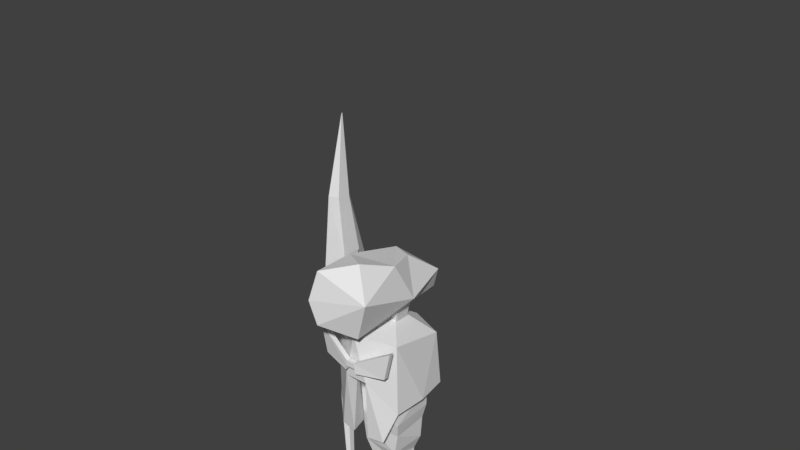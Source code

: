 # Source: spartan_carrot.blend  (saved by Blender 2.79.0; exported with 4.5.12 LTS)
import bpy
from mathutils import Matrix  # noqa: F401  (used for matrix-valued properties, if any)

bpy.ops.wm.read_factory_settings(use_empty=True)
scene = bpy.context.scene
scene.name = 'Scene'

# ---- collections
col_collection_1 = bpy.data.collections.new('Collection 1'); scene.collection.children.link(col_collection_1)

# ---- world
world_world = bpy.data.worlds.new('World'); scene.world = world_world
world_world.color = (0.05088, 0.05088, 0.05088)
world_world.use_sun_shadow = False
world_world.sun_shadow_jitter_overblur = 0.0
world_world.cycles.sampling_method = 'MANUAL'

# ---- meshes
me_carrot_007 = bpy.data.meshes.new('Carrot.007')
me_carrot_007.from_pydata([(-2.2, 0.2023, -5.402), (-2.087, 0.109, -5.402), (-2.087, -0.07757, -5.402), (-2.2, -0.1708, -5.402), (-2.313, -0.07757, -5.402), (-2.313, 0.109, -5.402), (-2.2, 0.312, 1.461), (-2.202, 0.2244, 3.073), (-2.075, 0.1197, 3.073), (-2.021, 0.1639, 1.461), (-2.075, -0.08968, 3.073), (-2.021, -0.1324, 1.461), (-2.202, -0.1944, 3.073), (-2.2, -0.2806, 1.461), (-2.329, -0.08968, 3.073), (-2.38, -0.1324, 1.461), (-2.329, 0.1197, 3.073), (-2.38, 0.1639, 1.461), (-1.947, 0.2251, -0.001377), (-2.074, 0.1087, -2.224), (-1.947, -0.06703, 0.03208), (-2.074, -0.1848, -2.252), (-2.126, -0.2131, 0.04882), (-2.253, -0.3315, -2.266), (-2.305, -0.06703, 0.03208), (-2.432, -0.1848, -2.252), (-2.305, 0.2251, -0.001377), (-2.432, 0.1087, -2.224), (-2.253, 0.2554, -2.21), (-2.126, 0.3712, -0.01811)], [], [(0, 1, 2, 3, 4, 5), (26, 17, 6, 29), (17, 16, 7, 6), (24, 15, 17, 26), (15, 14, 16, 17), (22, 13, 15, 24), (13, 12, 14, 15), (20, 11, 13, 22), (11, 10, 12, 13), (18, 9, 11, 20), (9, 8, 10, 11), (29, 6, 9, 18), (6, 7, 8, 9), (0, 28, 19, 1), (1, 19, 21, 2), (2, 21, 23, 3), (3, 23, 25, 4), (4, 25, 27, 5), (5, 27, 28, 0)])
_uv = me_carrot_007.uv_layers.new(name='UVMap')
_uv.uv.foreach_set('vector', [0.7365, 0.008624, 0.7815, 0.0, 0.8264, 0.03713, 0.8264, 0.08289, 0.7815, 0.09152, 0.7365, 0.05438, 0.6912, 0.9645, 0.6903, 0.5067, 0.7365, 0.5096, 0.7365, 0.9726, 0.6903, 0.5067, 0.6967, 0.003162, 0.7293, 0.005226, 0.7365, 0.5096, 0.6004, 0.9504, 0.5978, 0.503, 0.6903, 0.5067, 0.6912, 0.9645, 0.5978, 0.503, 0.6313, 0.0005486, 0.6967, 0.003162, 0.6903, 0.5067, 0.5549, 0.9444, 0.5515, 0.5022, 0.5978, 0.503, 0.6004, 0.9504, 0.5515, 0.5022, 0.5986, 0.0, 0.6313, 0.0005486, 0.5978, 0.503, 0.4152, 0.01963, 0.4126, 0.4672, 0.3665, 0.4705, 0.3699, 0.02818, 0.4126, 0.4672, 0.4461, 0.9703, 0.4135, 0.9726, 0.3665, 0.4705, 0.506, 0.005538, 0.5051, 0.4635, 0.4126, 0.4672, 0.4152, 0.01963, 0.5051, 0.4635, 0.5115, 0.9676, 0.4461, 0.9703, 0.4126, 0.4672, 0.5515, 0.0, 0.5515, 0.4631, 0.5051, 0.4635, 0.506, 0.005538, 0.5515, 0.4631, 0.5442, 0.9674, 0.5115, 0.9676, 0.5051, 0.4635, 0.1831, 0.002405, 0.1831, 1.0, 0.1373, 0.9934, 0.1539, 0.0009694, 0.1539, 0.0009694, 0.1373, 0.9934, 0.04574, 0.9832, 0.09563, 0.0, 0.09563, 0.0, 0.04574, 0.9832, 0.0, 0.9796, 0.0665, 0.0004662, 0.2333, 0.9975, 0.1831, 0.01738, 0.2289, 0.01196, 0.2624, 0.9968, 0.2624, 0.9968, 0.2289, 0.01196, 0.3206, 0.003272, 0.3207, 0.9968, 0.3207, 0.9968, 0.3206, 0.003272, 0.3665, 0.0, 0.3499, 0.9975])
me_carrot_007.use_remesh_preserve_volume = False
me_carrot_007.use_remesh_preserve_attributes = False
me_carrot_007.use_mirror_vertex_groups = False
me_carrot_007.update()
me_carrot_006 = bpy.data.meshes.new('Carrot.006')
me_carrot_006.from_pydata([(-2.201, 0.03919, 9.4), (-2.201, -0.007294, 9.4), (-2.202, 0.2244, 3.073), (-2.075, 0.1197, 3.073), (-2.075, -0.08968, 3.073), (-2.202, -0.1944, 3.073), (-2.329, -0.08968, 3.073), (-2.329, 0.1197, 3.073), (-2.197, 0.3743, 3.715), (-2.201, 1.115, 3.398), (-1.886, 0.401, 4.148), (-1.924, 0.2051, 3.696), (-1.886, -0.3693, 4.148), (-1.927, -0.1583, 3.715), (-2.201, -1.084, 3.398), (-2.197, -0.3358, 3.715), (-2.516, -0.3693, 4.148), (-2.528, -0.1583, 3.715), (-2.516, 0.401, 4.148), (-2.528, 0.1968, 3.715), (-2.201, 0.3227, 6.224), (-1.981, 0.05242, 6.306), (-1.981, -0.4882, 6.472), (-2.201, -0.7585, 6.555), (-2.421, -0.4882, 6.472), (-2.421, 0.05242, 6.306)], [], [(20, 0, 21), (0, 25, 24, 1), (22, 1, 23), (23, 1, 24), (25, 0, 20), (7, 19, 8, 2), (19, 18, 9, 8), (6, 17, 19, 7), (17, 16, 18, 19), (5, 15, 17, 6), (15, 14, 16, 17), (4, 13, 15, 5), (13, 12, 14, 15), (3, 11, 13, 4), (11, 10, 12, 13), (2, 8, 11, 3), (8, 9, 10, 11), (18, 25, 20, 9), (16, 24, 25, 18), (14, 23, 24, 16), (12, 22, 23, 14), (10, 21, 22, 12), (9, 20, 21, 10), (1, 22, 21, 0)])
_uv = me_carrot_006.uv_layers.new(name='UVMap')
_uv.uv.foreach_set('vector', [0.5846, 0.5034, 0.5831, 0.0, 0.6386, 0.4866, 0.3226, 0.001094, 0.2549, 0.4866, 0.1799, 0.448, 0.3157, 0.0, 0.468, 0.4648, 0.4689, 0.0004263, 0.524, 0.4561, 0.1307, 0.4261, 0.3157, 0.0, 0.1799, 0.448, 0.6699, 0.4823, 0.755, 0.0, 0.7228, 0.5023, 0.7981, 0.0, 0.8116, 0.1016, 0.755, 0.1016, 0.7723, 4.131e-05, 0.2135, 0.8956, 0.2543, 0.8326, 0.3226, 0.9625, 0.222, 0.8957, 0.1441, 0.9864, 0.1615, 0.8872, 0.2135, 0.8956, 0.1748, 0.9913, 0.1615, 0.8872, 0.1413, 0.8145, 0.2543, 0.8326, 0.2135, 0.8956, 0.122, 0.9824, 0.1178, 0.879, 0.1615, 0.8872, 0.1441, 0.9864, 0.1178, 0.879, 0.0, 0.9108, 0.1413, 0.8145, 0.1615, 0.8872, 0.3876, 0.998, 0.3887, 0.8963, 0.4375, 0.9001, 0.4131, 1.0, 0.3887, 0.8963, 0.4152, 0.8295, 0.524, 0.9569, 0.4375, 0.9001, 0.3624, 0.9961, 0.3444, 0.8958, 0.3887, 0.8963, 0.3876, 0.998, 0.3444, 0.8958, 0.3226, 0.8224, 0.4152, 0.8295, 0.3887, 0.8963, 0.6295, 1.0, 0.606, 0.8998, 0.6552, 0.8993, 0.6552, 0.9982, 0.606, 0.8998, 0.524, 0.9551, 0.6321, 0.8291, 0.6552, 0.8993, 0.6552, 0.8243, 0.6699, 0.4823, 0.7228, 0.5023, 0.755, 0.9564, 0.1413, 0.8145, 0.1799, 0.448, 0.2549, 0.4866, 0.2543, 0.8326, 0.0, 0.9108, 0.1307, 0.4261, 0.1799, 0.448, 0.1413, 0.8145, 0.4152, 0.8295, 0.468, 0.4648, 0.524, 0.4561, 0.524, 0.9569, 0.3226, 0.8224, 0.4009, 0.486, 0.468, 0.4648, 0.4152, 0.8295, 0.524, 0.9551, 0.5846, 0.5034, 0.6386, 0.4866, 0.6321, 0.8291, 0.4689, 0.0004263, 0.468, 0.4648, 0.4009, 0.486, 0.4633, 0.0])
me_carrot_006.use_remesh_preserve_volume = False
me_carrot_006.use_remesh_preserve_attributes = False
me_carrot_006.use_mirror_vertex_groups = False
me_carrot_006.update()
me_carrot_005 = bpy.data.meshes.new('Carrot.005')
me_carrot_005.from_pydata([(-1.947, 0.2251, -0.001377), (-2.074, 0.1087, -2.224), (-1.947, -0.06703, 0.03208), (-2.074, -0.1848, -2.252), (-2.126, -0.2131, 0.04882), (-2.253, -0.3315, -2.266), (-2.305, -0.06703, 0.03208), (-2.432, -0.1848, -2.252), (-2.305, 0.2251, -0.001377), (-2.432, 0.1087, -2.224), (-2.253, 0.2554, -2.21), (-2.126, 0.3712, -0.01811)], [], [(10, 11, 0, 1), (1, 0, 2, 3), (3, 2, 4, 5), (5, 4, 6, 7), (7, 6, 8, 9), (9, 8, 11, 10)])
_uv = me_carrot_005.uv_layers.new(name='UVMap')
_uv.uv.foreach_set('vector', [0.001583, 0.9632, 0.0, 0.01627, 0.06338, 0.007951, 0.06456, 0.9681, 0.06456, 0.9681, 0.06338, 0.007951, 0.1898, 0.0, 0.1902, 0.9865, 0.1902, 0.9865, 0.1898, 0.0, 0.2528, 0.0003682, 0.2528, 1.0, 0.5056, 0.0, 0.5056, 0.9996, 0.4422, 0.9913, 0.4426, 0.004852, 0.4426, 0.004852, 0.4422, 0.9913, 0.3158, 0.9834, 0.317, 0.02324, 0.317, 0.02324, 0.3158, 0.9834, 0.2528, 0.9837, 0.2544, 0.03678])
me_carrot_005.use_remesh_preserve_volume = False
me_carrot_005.use_remesh_preserve_attributes = False
me_carrot_005.use_mirror_vertex_groups = False
me_carrot_005.update()
me_carrot_004 = bpy.data.meshes.new('Carrot.004')
me_carrot_004.from_pydata([(-1.375, -1.929, 1.018), (-1.625, -1.929, 2.148), (-1.375, -1.747, 1.018), (-1.625, -1.747, 2.148), (-0.2537, -2.206, 0.8966), (-0.1973, -2.206, 1.307), (-0.2537, -2.024, 0.8966), (-0.1973, -2.024, 1.307), (1.309, -1.97, 1.017), (1.56, -1.97, 2.147), (1.309, -1.788, 1.017), (1.56, -1.788, 2.147), (0.188, -2.208, 0.8961), (0.1316, -2.208, 1.307), (0.188, -2.026, 0.8961), (0.1316, -2.026, 1.307), (0.1598, -2.026, 1.081), (0.1598, -2.208, 1.081), (-0.2255, -2.024, 1.082), (-0.2255, -2.206, 1.082)], [], [(12, 8, 9, 13, 17), (10, 14, 16, 15, 11), (18, 16, 17, 19), (0, 1, 3, 2), (2, 6, 4, 0), (7, 3, 1, 5), (7, 15, 16, 18), (8, 10, 11, 9), (10, 8, 12, 14), (15, 13, 9, 11), (14, 12, 17, 16), (6, 18, 19, 4), (19, 17, 13, 5), (5, 13, 15, 7), (4, 19, 5, 1, 0), (2, 3, 7, 18, 6)])
_uv = me_carrot_004.uv_layers.new(name='UVMap')
_uv.uv.foreach_set('vector', [0.0, 0.4296, 0.03541, 0.0786, 0.3783, 0.0, 0.1245, 0.4474, 0.05624, 0.4385, 0.4137, 0.9214, 0.3783, 0.5704, 0.4345, 0.5615, 0.5028, 0.5526, 0.7566, 1.0, 0.891, 0.8691, 0.891, 0.7482, 0.9461, 0.7479, 0.9461, 0.8688, 0.9445, 0.3632, 0.9445, 0.0, 0.9996, 0.0, 0.9996, 0.3632, 0.891, 0.3762, 0.891, 0.01367, 0.9445, 0.0, 0.9445, 0.3626, 0.8116, 0.6011, 0.891, 0.9658, 0.836, 0.965, 0.7566, 0.6004, 0.503, 0.4494, 0.5028, 0.5526, 0.4345, 0.5615, 0.4347, 0.4405, 0.9449, 0.3762, 1.0, 0.3762, 1.0, 0.7394, 0.9449, 0.7394, 0.9449, 0.7479, 0.891, 0.7361, 0.891, 0.3762, 0.9449, 0.3881, 0.8123, 0.5015, 0.7573, 0.5008, 0.836, 0.0, 0.891, 0.0007575, 0.9461, 0.928, 0.891, 0.928, 0.891, 0.8691, 0.9461, 0.8691, 0.891, 0.9868, 0.891, 0.928, 0.9461, 0.928, 0.9461, 0.9868, 0.0564, 0.5595, 0.05624, 0.4385, 0.1245, 0.4474, 0.1247, 0.5506, 0.7566, 0.6004, 0.7573, 0.5008, 0.8123, 0.5015, 0.8116, 0.6011, 0.0001612, 0.5683, 0.0564, 0.5595, 0.1247, 0.5506, 0.3783, 1.0, 0.0354, 0.9213, 0.4137, 0.07871, 0.7566, 0.0, 0.503, 0.4494, 0.4347, 0.4405, 0.3784, 0.4317])
me_carrot_004.materials.append(None)
me_carrot_004.use_remesh_preserve_volume = False
me_carrot_004.use_remesh_preserve_attributes = False
me_carrot_004.use_mirror_vertex_groups = False
me_carrot_004.update()
me_carrot_003 = bpy.data.meshes.new('Carrot.003')
me_carrot_003.from_pydata([(-0.2404, -0.1899, 1.398), (-0.2404, 0.3284, 1.398), (0.2448, -0.1899, 1.398), (0.2448, 0.3284, 1.398), (-0.5059, -0.316, 2.818), (-0.5446, 0.4111, 2.855), (0.4763, 0.4128, 2.778), (0.5795, -0.415, 2.788), (-0.8169, -1.265, 5.001), (-0.7301, 1.115, 4.341), (0.2461, 0.5621, 4.573), (0.7207, -0.6904, 4.806), (-0.3342, 1.687, 2.307), (0.1467, 2.2, 2.557), (-0.7235, 2.192, 3.238), (0.4818, 2.027, 3.46), (0.5968, -2.475, 2.718), (-0.5868, -3.186, 3.143), (0.2972, -2.017, 5.306), (-0.6417, -3.037, 5.154), (1.01, -0.0194, 3.344), (-1.282, -1.12, 4.139), (1.155, -2.711, 4.312), (-0.8839, -3.258, 4.034)], [], [(0, 7, 4), (8, 18, 11), (1, 6, 3), (3, 7, 2), (1, 4, 5), (9, 11, 10), (20, 10, 11), (5, 14, 12), (14, 21, 9), (6, 15, 20), (15, 9, 10), (17, 21, 4), (20, 16, 7), (11, 22, 20), (22, 19, 23), (8, 23, 19), (17, 22, 23), (20, 15, 10), (13, 14, 15), (12, 6, 5), (6, 20, 7), (7, 17, 4), (0, 2, 7), (8, 19, 18), (1, 5, 6), (3, 6, 7), (1, 0, 4), (9, 8, 11), (21, 8, 9), (5, 21, 14), (6, 13, 15), (15, 14, 9), (17, 23, 21), (20, 22, 16), (11, 18, 22), (22, 18, 19), (8, 21, 23), (17, 16, 22), (13, 12, 14), (12, 13, 6), (5, 4, 21), (7, 16, 17)])
_uv = me_carrot_003.uv_layers.new(name='UVMap')
_uv.uv.foreach_set('vector', [0.0, 0.0, 1.0, 0.0, 1.0, 1.0, 0.0, 0.0, 1.0, 0.0, 1.0, 1.0, 0.0, 0.0, 1.0, 0.0, 1.0, 1.0, 0.0, 0.0, 1.0, 0.0, 1.0, 1.0, 0.0, 0.0, 1.0, 0.0, 1.0, 1.0, 0.0, 0.0, 1.0, 0.0, 1.0, 1.0, 0.0, 0.0, 1.0, 0.0, 1.0, 1.0, 0.0, 0.0, 1.0, 0.0, 1.0, 1.0, 0.0, 0.0, 1.0, 0.0, 1.0, 1.0, 0.0, 0.0, 1.0, 0.0, 1.0, 1.0, 0.0, 0.0, 1.0, 0.0, 1.0, 1.0, 0.0, 0.0, 1.0, 0.0, 1.0, 1.0, 0.0, 0.0, 1.0, 0.0, 1.0, 1.0, 0.0, 0.0, 1.0, 0.0, 1.0, 1.0, 0.0, 0.0, 1.0, 0.0, 1.0, 1.0, 0.0, 0.0, 1.0, 0.0, 1.0, 1.0, 0.0, 0.0, 1.0, 0.0, 1.0, 1.0, 0.0, 0.0, 1.0, 0.0, 1.0, 1.0, 0.0, 0.0, 1.0, 0.0, 1.0, 1.0, 0.0, 0.0, 1.0, 0.0, 1.0, 1.0, 0.0, 0.0, 1.0, 0.0, 1.0, 1.0, 0.0, 0.0, 1.0, 0.0, 1.0, 1.0, 0.0, 0.0, 1.0, 0.0, 1.0, 1.0, 0.0, 0.0, 1.0, 0.0, 1.0, 1.0, 0.0, 0.0, 1.0, 0.0, 1.0, 1.0, 0.0, 0.0, 1.0, 0.0, 1.0, 1.0, 0.0, 0.0, 1.0, 0.0, 1.0, 1.0, 0.0, 0.0, 1.0, 0.0, 1.0, 1.0, 0.0, 0.0, 1.0, 0.0, 1.0, 1.0, 0.0, 0.0, 1.0, 0.0, 1.0, 1.0, 0.0, 0.0, 1.0, 0.0, 1.0, 1.0, 0.0, 0.0, 1.0, 0.0, 1.0, 1.0, 0.0, 0.0, 1.0, 0.0, 1.0, 1.0, 0.0, 0.0, 1.0, 0.0, 1.0, 1.0, 0.0, 0.0, 1.0, 0.0, 1.0, 1.0, 0.0, 0.0, 1.0, 0.0, 1.0, 1.0, 0.0, 0.0, 1.0, 0.0, 1.0, 1.0, 0.0, 0.0, 1.0, 0.0, 1.0, 1.0, 0.0, 0.0, 1.0, 0.0, 1.0, 1.0, 0.0, 0.0, 1.0, 0.0, 1.0, 1.0, 0.0, 0.0, 1.0, 0.0, 1.0, 1.0, 0.0, 0.0, 1.0, 0.0, 1.0, 1.0])
me_carrot_003.use_remesh_preserve_volume = False
me_carrot_003.use_remesh_preserve_attributes = False
me_carrot_003.use_mirror_vertex_groups = False
me_carrot_003.update()
me_carrot_002 = bpy.data.meshes.new('Carrot.002')
me_carrot_002.from_pydata([(-0.7453, -0.7436, -2.316), (-0.2404, -0.1899, 1.398), (-0.8219, 0.8167, -2.316), (-0.2404, 0.3284, 1.398), (0.8181, -0.6782, -2.316), (0.2448, -0.1899, 1.398), (0.7497, 0.8485, -2.316), (0.2448, 0.3284, 1.398), (-0.8525, -0.8508, -1.734), (-0.92, -0.7763, -0.8), (-0.9461, -1.043, -0.1528), (-1.066, 1.018, -0.1528), (-0.8433, 0.9465, -0.8), (-0.9291, 0.9239, -1.734), (0.9506, 1.062, -0.1528), (0.9162, 0.9148, -0.8), (0.8569, 0.9557, -1.734), (1.042, -0.8791, -0.1528), (0.8477, -0.8417, -0.8), (0.9253, -0.7854, -1.734), (-0.6843, 0.7839, -3.155), (-0.7545, -0.6177, -3.155), (0.7511, 0.7549, -3.155), (0.6883, -0.6777, -3.155), (-1.118, -0.9307, 0.8739), (-0.9978, 1.114, 0.8739), (1.094, 1.069, 0.8739), (1.002, -1.095, 0.8739), (-0.6102, 0.605, -3.728), (-0.5335, -0.5319, -3.728), (0.538, 0.6368, -3.728), (0.6064, -0.4665, -3.728), (-0.5, 0.6032, -4.303), (-0.5766, -0.4329, -4.303), (0.5729, 0.5715, -4.303), (0.5044, -0.4984, -4.303), (-0.1749, 0.2464, -5.497), (-0.1749, -0.1079, -5.497), (0.1793, 0.2464, -5.497), (0.1793, -0.1079, -5.497), (-0.5744, -0.5074, 1.398), (-0.5744, 0.6459, 1.398), (0.5789, 0.6459, 1.398), (0.5789, -0.5074, 1.398)], [], [(24, 11, 10), (25, 14, 11), (26, 17, 14), (27, 10, 17), (6, 20, 2), (19, 0, 4), (18, 8, 19), (17, 9, 18), (16, 4, 6), (15, 19, 16), (14, 18, 15), (13, 6, 2), (12, 16, 13), (11, 15, 12), (8, 2, 0), (9, 13, 8), (10, 12, 9), (22, 28, 20), (2, 21, 0), (4, 22, 6), (0, 23, 4), (41, 24, 40), (42, 25, 41), (43, 26, 42), (40, 27, 43), (29, 35, 31), (23, 30, 22), (20, 29, 21), (21, 31, 23), (35, 38, 34), (30, 32, 28), (31, 34, 30), (28, 33, 29), (38, 37, 36), (32, 37, 33), (33, 39, 35), (34, 36, 32), (3, 40, 1), (7, 41, 3), (5, 42, 7), (1, 43, 5), (24, 25, 11), (25, 26, 14), (26, 27, 17), (27, 24, 10), (6, 22, 20), (19, 8, 0), (18, 9, 8), (17, 10, 9), (16, 19, 4), (15, 18, 19), (14, 17, 18), (13, 16, 6), (12, 15, 16), (11, 14, 15), (8, 13, 2), (9, 12, 13), (10, 11, 12), (22, 30, 28), (2, 20, 21), (4, 23, 22), (0, 21, 23), (41, 25, 24), (42, 26, 25), (43, 27, 26), (40, 24, 27), (29, 33, 35), (23, 31, 30), (20, 28, 29), (21, 29, 31), (35, 39, 38), (30, 34, 32), (31, 35, 34), (28, 32, 33), (38, 39, 37), (32, 36, 37), (33, 37, 39), (34, 38, 36), (3, 41, 40), (7, 42, 41), (5, 43, 42), (1, 40, 43)])
_uv = me_carrot_002.uv_layers.new(name='UVMap')
_uv.uv.foreach_set('vector', [0.4963, 0.065, 0.73, 0.1669, 0.492, 0.1861, 0.2506, 0.06842, 0.4855, 0.1676, 0.2528, 0.188, 0.2506, 0.7462, 0.02577, 0.626, 0.2506, 0.6262, 0.9779, 0.7423, 0.7478, 0.6325, 0.9779, 0.621, 0.4836, 0.4202, 0.3263, 0.5312, 0.3023, 0.4361, 0.9572, 0.4388, 0.7613, 0.3789, 0.9422, 0.3709, 0.9524, 0.5471, 0.7515, 0.4477, 0.9572, 0.4388, 0.9779, 0.621, 0.7479, 0.5539, 0.9524, 0.5471, 0.2395, 0.4431, 0.05075, 0.3745, 0.2276, 0.3747, 0.234, 0.5512, 0.03785, 0.4428, 0.2395, 0.4431, 0.2506, 0.6262, 0.03067, 0.5488, 0.234, 0.5512, 0.2841, 0.369, 0.4836, 0.4202, 0.3023, 0.4361, 0.2849, 0.2609, 0.4902, 0.351, 0.2841, 0.369, 0.2528, 0.188, 0.488, 0.2442, 0.2849, 0.2609, 0.5276, 0.367, 0.7251, 0.42, 0.5449, 0.4343, 0.5283, 0.2584, 0.7325, 0.3509, 0.5276, 0.367, 0.492, 0.1861, 0.7273, 0.245, 0.5283, 0.2584, 0.492, 0.5176, 0.3407, 0.5987, 0.3263, 0.5312, 0.7251, 0.42, 0.5665, 0.5292, 0.5449, 0.4343, 0.05075, 0.3745, 0.2174, 0.2783, 0.2276, 0.3747, 0.7613, 0.3789, 0.9234, 0.2753, 0.9422, 0.3709, 0.7877, 0.9428, 0.7325, 0.7578, 0.7933, 0.8094, 0.9211, 0.9485, 0.7364, 0.9949, 0.7877, 0.9428, 0.9268, 0.8151, 0.9786, 1.0, 0.9211, 0.9485, 0.7933, 0.8094, 0.9786, 0.7491, 0.9268, 0.8151, 0.7794, 0.2127, 0.8969, 0.1416, 0.9113, 0.2066, 0.0515, 0.2762, 0.2042, 0.2092, 0.2174, 0.2783, 0.7284, 0.5184, 0.5814, 0.5974, 0.5665, 0.5292, 0.7564, 0.2808, 0.9113, 0.2066, 0.9234, 0.2753, 0.07322, 0.1417, 0.1605, 0.0002853, 0.1971, 0.1436, 0.4731, 0.587, 0.359, 0.6635, 0.3407, 0.5987, 0.07643, 0.2093, 0.1971, 0.1436, 0.2042, 0.2092, 0.7126, 0.5866, 0.5976, 0.6618, 0.5814, 0.5974, 0.0, 0.7974, 0.04103, 0.8384, 1.035e-08, 0.8384, 0.7173, 0.6542, 0.6455, 0.8019, 0.5976, 0.6618, 0.7718, 0.1454, 0.8539, 0.0, 0.8969, 0.1416, 0.4828, 0.6535, 0.4085, 0.8023, 0.359, 0.6635, 0.8279, 0.9077, 0.7933, 0.8094, 0.8304, 0.8478, 0.884, 0.9101, 0.7877, 0.9428, 0.8279, 0.9077, 0.8866, 0.8502, 0.9211, 0.9485, 0.884, 0.9101, 0.8304, 0.8478, 0.9268, 0.8151, 0.8866, 0.8502, 0.4963, 0.065, 0.7325, 0.04964, 0.73, 0.1669, 0.2506, 0.06842, 0.492, 0.0486, 0.4855, 0.1676, 0.2506, 0.7462, 0.0, 0.7431, 0.02577, 0.626, 0.9779, 0.7423, 0.7325, 0.7491, 0.7478, 0.6325, 0.4836, 0.4202, 0.492, 0.5176, 0.3263, 0.5312, 0.9572, 0.4388, 0.7515, 0.4477, 0.7613, 0.3789, 0.9524, 0.5471, 0.7479, 0.5539, 0.7515, 0.4477, 0.9779, 0.621, 0.7478, 0.6325, 0.7479, 0.5539, 0.2395, 0.4431, 0.03785, 0.4428, 0.05075, 0.3745, 0.234, 0.5512, 0.03067, 0.5488, 0.03785, 0.4428, 0.2506, 0.6262, 0.02577, 0.626, 0.03067, 0.5488, 0.2841, 0.369, 0.4902, 0.351, 0.4836, 0.4202, 0.2849, 0.2609, 0.488, 0.2442, 0.4902, 0.351, 0.2528, 0.188, 0.4855, 0.1676, 0.488, 0.2442, 0.5276, 0.367, 0.7325, 0.3509, 0.7251, 0.42, 0.5283, 0.2584, 0.7273, 0.245, 0.7325, 0.3509, 0.492, 0.1861, 0.73, 0.1669, 0.7273, 0.245, 0.492, 0.5176, 0.4731, 0.587, 0.3407, 0.5987, 0.7251, 0.42, 0.7284, 0.5184, 0.5665, 0.5292, 0.05075, 0.3745, 0.0515, 0.2762, 0.2174, 0.2783, 0.7613, 0.3789, 0.7564, 0.2808, 0.9234, 0.2753, 0.6744, 0.0, 0.7325, 0.04964, 0.4963, 0.065, 0.428, 0.0, 0.492, 0.0486, 0.2506, 0.06842, 0.06788, 0.7974, 0.0, 0.7431, 0.2506, 0.7462, 0.7933, 0.8094, 0.7325, 0.7578, 0.9786, 0.7491, 0.7794, 0.2127, 0.7718, 0.1454, 0.8969, 0.1416, 0.0515, 0.2762, 0.07643, 0.2093, 0.2042, 0.2092, 0.7284, 0.5184, 0.7126, 0.5866, 0.5814, 0.5974, 0.7564, 0.2808, 0.7794, 0.2127, 0.9113, 0.2066, 0.07322, 0.1417, 0.1195, 0.0, 0.1605, 0.0002853, 0.4731, 0.587, 0.4828, 0.6535, 0.359, 0.6635, 0.07643, 0.2093, 0.07322, 0.1417, 0.1971, 0.1436, 0.7126, 0.5866, 0.7173, 0.6542, 0.5976, 0.6618, 0.0, 0.7974, 0.04103, 0.7974, 0.04103, 0.8384, 0.7173, 0.6542, 0.6864, 0.7989, 0.6455, 0.8019, 0.7718, 0.1454, 0.8129, 0.001581, 0.8539, 0.0, 0.4828, 0.6535, 0.4494, 0.7988, 0.4085, 0.8023, 0.8279, 0.9077, 0.7877, 0.9428, 0.7933, 0.8094, 0.884, 0.9101, 0.9211, 0.9485, 0.7877, 0.9428, 0.8866, 0.8502, 0.9268, 0.8151, 0.9211, 0.9485, 0.8304, 0.8478, 0.7933, 0.8094, 0.9268, 0.8151])
me_carrot_002.use_remesh_preserve_volume = False
me_carrot_002.use_remesh_preserve_attributes = False
me_carrot_002.use_mirror_vertex_groups = False
me_carrot_002.update()
me_carrot_001 = bpy.data.meshes.new('Carrot.001')
me_carrot_001.from_pydata([(0.8285, -0.8633, -0.7407), (1.311, -1.305, 2.106), (1.194, 1.061, 1.523), (-0.9029, 1.098, -0.7336), (-0.03976, 1.462, 1.652), (-0.5775, -0.9439, -2.03), (0.4565, -0.9109, -2.01), (-0.02595, -2.017, 2.426), (-1.37, -1.309, 2.158), (-1.328, 1.273, -0.7305), (1.244, 1.278, -0.7307), (1.303, -1.244, -0.7954), (0.4042, -1.921, 0.5492), (-0.4913, -1.924, 0.5478), (-0.006121, 1.825, 0.6429), (-1.387, -1.242, -0.7983), (0.9175, -1.601, -1.99), (-0.04668, 1.892, -0.7407), (-0.9987, -1.601, -1.99), (-0.3691, -1.702, -1.99), (0.2878, -1.702, -1.99), (-0.633, -1.174, 1.691), (0.3693, -1.368, 0.5346), (-0.4499, -1.368, 0.5346), (0.5694, -1.172, 1.691), (0.8487, 1.084, -0.734), (-1.274, 1.061, 1.46), (-0.04761, 0.2238, 2.51), (1.423, 0.0248, -0.7367), (-1.505, 0.02622, -0.7367), (-0.9653, -0.8419, -0.7522), (0.5781, 1.031, 1.375), (-0.6482, 1.03, 1.374)], [], [(29, 26, 9), (13, 8, 15), (27, 1, 2), (1, 12, 11), (7, 13, 12), (19, 13, 18), (12, 20, 16), (11, 12, 16), (13, 15, 18), (14, 10, 17), (3, 9, 17), (5, 19, 18), (31, 24, 21), (25, 32, 3), (5, 21, 23), (0, 24, 25), (30, 21, 5), (3, 32, 30), (30, 32, 21), (24, 31, 25), (31, 21, 32), (26, 27, 4), (2, 28, 10), (1, 11, 28, 2), (1, 27, 7), (2, 10, 14, 4), (27, 26, 8), (8, 7, 27), (24, 22, 23, 21), (14, 9, 26, 4), (1, 7, 12), (13, 7, 8), (11, 16, 6, 0), (9, 14, 17), (30, 15, 29), (25, 10, 28), (15, 30, 5, 18), (25, 17, 10), (25, 3, 17), (22, 12, 13, 23), (6, 16, 20), (25, 31, 32), (6, 22, 24), (0, 6, 24), (22, 6, 20, 12), (23, 13, 19, 5), (28, 11, 0, 25), (29, 9, 3, 30), (29, 15, 8, 26), (2, 4, 27)])
_uv = me_carrot_001.uv_layers.new(name='UVMap')
_uv.uv.foreach_set('vector', [0.125, 0.4307, 0.01539, 0.6402, 0.0, 0.4286, 0.08857, 0.2456, 0.0008782, 0.3993, 0.0, 0.114, 0.4156, 0.2143, 0.5278, 0.06083, 0.5278, 0.2931, 0.2672, 0.395, 0.1775, 0.246, 0.2672, 0.115, 0.1343, 0.4271, 0.08857, 0.2456, 0.1775, 0.246, 0.1014, 0.0003824, 0.08857, 0.2456, 0.03886, 0.0, 0.1775, 0.246, 0.1667, 0.0005547, 0.2292, 0.0005026, 0.2672, 0.115, 0.1775, 0.246, 0.2292, 0.0005026, 0.08857, 0.2456, 0.0, 0.114, 0.03886, 0.0, 0.6955, 0.4694, 0.5599, 0.5878, 0.558, 0.4626, 0.3269, 0.4164, 0.2847, 0.3996, 0.4119, 0.3397, 0.589, 0.8317, 0.6213, 0.9009, 0.558, 0.9009, 0.7771, 0.2134, 0.7779, 0.0001621, 0.8974, 0.0, 0.0, 0.9158, 0.1487, 0.7123, 0.174, 0.9158, 0.9632, 0.3397, 0.9632, 0.6991, 0.935, 0.5893, 0.2908, 0.8779, 0.2672, 0.642, 0.4828, 0.8847, 0.9632, 0.5764, 1.0, 0.3397, 1.0, 0.6994, 0.7736, 0.5878, 0.7736, 0.7918, 0.5835, 0.5941, 0.5835, 0.5941, 0.7736, 0.7918, 0.558, 0.8317, 0.2672, 0.642, 0.4828, 0.6809, 0.4828, 0.8847, 0.7771, 0.2134, 0.8974, 0.0, 0.8989, 0.2134, 0.2862, 0.312, 0.4156, 0.2143, 0.4132, 0.3397, 0.5423, 0.06225, 0.6535, 0.277, 0.5278, 0.2799, 0.7751, 0.0, 0.7771, 0.2799, 0.6535, 0.277, 0.5423, 0.06225, 0.5278, 0.06083, 0.4156, 0.2143, 0.3964, 0.0, 0.7847, 0.5878, 0.5599, 0.5878, 0.6955, 0.4694, 0.7977, 0.4686, 0.4156, 0.2143, 0.2862, 0.312, 0.2672, 0.07995, 0.2672, 0.07995, 0.3964, 0.0, 0.4156, 0.2143, 0.8905, 0.3294, 0.7771, 0.3103, 0.7771, 0.2313, 0.8905, 0.2134, 0.6955, 0.4694, 0.5656, 0.3397, 0.7838, 0.3497, 0.7977, 0.4686, 0.2672, 0.395, 0.1343, 0.4271, 0.1775, 0.246, 0.08857, 0.2456, 0.1343, 0.4271, 0.0008782, 0.3993, 0.2222, 0.7183, 0.248, 0.8353, 0.174, 0.8353, 0.1787, 0.7123, 0.5656, 0.3397, 0.6955, 0.4694, 0.558, 0.4626, 0.3208, 0.6035, 0.279, 0.642, 0.2672, 0.5198, 0.5009, 0.4176, 0.5401, 0.3989, 0.558, 0.5197, 0.8208, 0.704, 0.8652, 0.6973, 0.8679, 0.8211, 0.7977, 0.8211, 0.5009, 0.4176, 0.4119, 0.3397, 0.5401, 0.3989, 0.5009, 0.4176, 0.3269, 0.4164, 0.4119, 0.3397, 0.798, 0.8243, 0.853, 0.8211, 0.853, 0.9075, 0.7977, 0.9033, 0.8819, 0.8211, 0.9163, 0.8939, 0.853, 0.8939, 0.0, 0.9158, 0.02688, 0.7123, 0.1487, 0.7123, 0.8809, 0.6973, 0.8516, 0.4494, 0.8809, 0.3397, 0.4828, 0.7649, 0.5158, 0.642, 0.5158, 1.0, 0.8516, 0.4494, 0.8809, 0.6973, 0.8011, 0.6902, 0.7977, 0.4447, 0.935, 0.5893, 0.8809, 0.5934, 0.8862, 0.3482, 0.9632, 0.3397, 0.558, 0.5197, 0.5462, 0.642, 0.499, 0.6054, 0.5009, 0.4176, 0.2672, 0.5198, 0.2847, 0.3996, 0.3269, 0.4164, 0.3208, 0.6035, 0.125, 0.4307, 0.2486, 0.4271, 0.2486, 0.7123, 0.01539, 0.6402, 0.5278, 0.2931, 0.4132, 0.3397, 0.4156, 0.2143])
me_carrot_001.use_remesh_preserve_volume = False
me_carrot_001.use_remesh_preserve_attributes = False
me_carrot_001.use_mirror_vertex_groups = False
me_carrot_001.update()
me_carrot = bpy.data.meshes.new('Carrot')
me_carrot.from_pydata([], [], [])
_uv = me_carrot.uv_layers.new(name='UVMap')
_uv.uv.foreach_set('vector', [])
me_carrot.use_remesh_preserve_volume = False
me_carrot.use_remesh_preserve_attributes = False
me_carrot.use_mirror_vertex_groups = False
me_carrot.update()
arm_armature = bpy.data.armatures.new('Armature')  # bones are not reproduced

# ---- objects
ob_armature = bpy.data.objects.new('Armature', arm_armature)
ob_carrot_007 = bpy.data.objects.new('Carrot.007', me_carrot_007)
ob_carrot_006 = bpy.data.objects.new('Carrot.006', me_carrot_006)
ob_carrot_005 = bpy.data.objects.new('Carrot.005', me_carrot_005)
ob_carrot_004 = bpy.data.objects.new('Carrot.004', me_carrot_004)
ob_carrot_003 = bpy.data.objects.new('Carrot.003', me_carrot_003)
ob_carrot_002 = bpy.data.objects.new('Carrot.002', me_carrot_002)
ob_carrot_001 = bpy.data.objects.new('Carrot.001', me_carrot_001)
ob_carrot = bpy.data.objects.new('Carrot', me_carrot)

# ---- transforms, parenting, visibility, modifiers, constraints
ob_armature.location = (0.0, 0.0, 3.212)
ob_armature.scale = (1.885, 1.885, 1.885)
ob_armature.show_in_front = True
ob_armature.lineart.crease_threshold = 0.0
ob_carrot_007.parent = ob_armature
ob_carrot_007.matrix_parent_inverse = Matrix(((0.5306, 0.0, 0.0, -0.0), (0.0, 0.5306, 0.0, -0.0), (0.0, 0.0, 0.5306, -1.705), (0.0, 0.0, 0.0, 1.0)))
ob_carrot_007.location = (-0.002208, -0.015, 5.5)
ob_carrot_007.lineart.crease_threshold = 0.0
_vg = ob_carrot_007.vertex_groups.new(name='Mid')
for _i, _w in zip([21], [0.0]): _vg.add([_i], _w, 'REPLACE')
_vg = ob_carrot_007.vertex_groups.new(name='head')
_vg = ob_carrot_007.vertex_groups.new(name='mane')
_vg = ob_carrot_007.vertex_groups.new(name='Lower mid')
_vg = ob_carrot_007.vertex_groups.new(name='Lower bot')
_vg = ob_carrot_007.vertex_groups.new(name='Spear')
for _i, _w in zip([0, 1, 2, 3, 4, 5, 6, 7, 8, 9, 10, 11, 12, 13, 14, 15, 16, 17, 18, 19, 20, 21, 22, 23, 24, 25, 26, 27, 28, 29], [1.0, 1.0, 1.0, 1.0, 1.0, 1.0, 0.9977, 1.0, 0.9862, 0.9976, 1.0, 0.9976, 1.0, 0.9977, 1.0, 0.9985, 1.0, 0.9984, 1.0, 1.0, 1.0, 1.0, 1.0, 1.0, 1.0, 1.0, 1.0, 1.0, 1.0, 1.0]): _vg.add([_i], _w, 'REPLACE')
_vg = ob_carrot_007.vertex_groups.new(name='Eye.L')
for _i, _w in zip([2, 3, 10, 11, 12, 13], [0.0, 0.0, 0.0, 0.0, 0.0, 0.0]): _vg.add([_i], _w, 'REPLACE')
_vg = ob_carrot_007.vertex_groups.new(name='Eye.R')
for _i, _w in zip([7, 8, 10, 12, 14, 16], [0.0, 0.0, 0.0, 0.0, 0.0, 0.0]): _vg.add([_i], _w, 'REPLACE')
_m = ob_carrot_007.modifiers.new('Armature', 'ARMATURE')
_m.object = ob_armature
ob_carrot_006.parent = ob_armature
ob_carrot_006.matrix_parent_inverse = Matrix(((0.5306, 0.0, 0.0, -0.0), (0.0, 0.5306, 0.0, -0.0), (0.0, 0.0, 0.5306, -1.705), (0.0, 0.0, 0.0, 1.0)))
ob_carrot_006.location = (-0.002208, -0.015, 5.5)
ob_carrot_006.lineart.crease_threshold = 0.0
_vg = ob_carrot_006.vertex_groups.new(name='Mid')
_vg = ob_carrot_006.vertex_groups.new(name='head')
_vg = ob_carrot_006.vertex_groups.new(name='mane')
_vg = ob_carrot_006.vertex_groups.new(name='Lower mid')
_vg = ob_carrot_006.vertex_groups.new(name='Lower bot')
_vg = ob_carrot_006.vertex_groups.new(name='Spear')
for _i, _w in zip([0, 1, 2, 3, 4, 5, 6, 7, 8, 9, 10, 11, 12, 13, 14, 15, 16, 17, 18, 19, 20, 21, 22, 23, 24, 25], [1.0, 1.0, 1.0, 0.9862, 1.0, 1.0, 1.0, 1.0, 1.0, 1.0, 1.0, 1.0, 1.0, 1.0, 1.0, 1.0, 1.0, 1.0, 1.0, 1.0, 1.0, 1.0, 1.0, 1.0, 1.0, 1.0]): _vg.add([_i], _w, 'REPLACE')
_vg = ob_carrot_006.vertex_groups.new(name='Eye.L')
for _i, _w in zip([0, 1, 4, 5, 12, 20, 21, 22, 23], [0.0, 0.0, 0.0, 0.0, 0.0, 0.0, 0.0, 0.0, 0.0]): _vg.add([_i], _w, 'REPLACE')
_vg = ob_carrot_006.vertex_groups.new(name='Eye.R')
for _i, _w in zip([0, 1, 2, 3, 4, 5, 6, 7, 8, 9, 10, 11, 12, 13, 14, 15, 16, 17, 18, 19, 20, 21, 22, 23, 24, 25], [0.0, 0.0, 0.0, 0.0, 0.0, 0.0, 0.0, 0.0, 0.0, 0.0, 0.0, 0.0, 0.0, 0.0, 0.0, 0.0, 0.03245, 0.0, 0.0, 0.0, 0.0, 0.0, 0.0, 0.0, 0.0, 0.0]): _vg.add([_i], _w, 'REPLACE')
_m = ob_carrot_006.modifiers.new('Armature', 'ARMATURE')
_m.object = ob_armature
ob_carrot_005.parent = ob_armature
ob_carrot_005.matrix_parent_inverse = Matrix(((0.5306, 0.0, 0.0, -0.0), (0.0, 0.5306, 0.0, -0.0), (0.0, 0.0, 0.5306, -1.705), (0.0, 0.0, 0.0, 1.0)))
ob_carrot_005.location = (-0.002208, -0.015, 5.5)
ob_carrot_005.lineart.crease_threshold = 0.0
_vg = ob_carrot_005.vertex_groups.new(name='Mid')
for _i, _w in zip([3], [0.0]): _vg.add([_i], _w, 'REPLACE')
_vg = ob_carrot_005.vertex_groups.new(name='head')
_vg = ob_carrot_005.vertex_groups.new(name='mane')
_vg = ob_carrot_005.vertex_groups.new(name='Lower mid')
_vg = ob_carrot_005.vertex_groups.new(name='Lower bot')
_vg = ob_carrot_005.vertex_groups.new(name='Spear')
for _i, _w in zip([0, 1, 2, 3, 4, 5, 6, 7, 8, 9, 10, 11], [1.0, 1.0, 1.0, 1.0, 1.0, 1.0, 1.0, 1.0, 1.0, 1.0, 1.0, 1.0]): _vg.add([_i], _w, 'REPLACE')
_vg = ob_carrot_005.vertex_groups.new(name='Eye.L')
_vg = ob_carrot_005.vertex_groups.new(name='Eye.R')
_m = ob_carrot_005.modifiers.new('Armature', 'ARMATURE')
_m.object = ob_armature
ob_carrot_004.parent = ob_armature
ob_carrot_004.matrix_parent_inverse = Matrix(((0.5306, 0.0, 0.0, -0.0), (0.0, 0.5306, 0.0, -0.0), (0.0, 0.0, 0.5306, -1.705), (0.0, 0.0, 0.0, 1.0)))
ob_carrot_004.location = (-0.002208, -0.015, 5.593)
ob_carrot_004.lineart.crease_threshold = 0.0
_vg = ob_carrot_004.vertex_groups.new(name='Mid')
_vg = ob_carrot_004.vertex_groups.new(name='head')
_vg.add([0, 1, 2, 3, 4, 5, 6, 7, 8, 9, 10, 11, 12, 13, 14, 15, 16, 17, 18, 19], 1.0, 'REPLACE')
_vg = ob_carrot_004.vertex_groups.new(name='mane')
_vg = ob_carrot_004.vertex_groups.new(name='Lower mid')
_vg = ob_carrot_004.vertex_groups.new(name='Lower bot')
_vg = ob_carrot_004.vertex_groups.new(name='Spear')
_vg = ob_carrot_004.vertex_groups.new(name='Eye.L')
for _i, _w in zip([0, 1, 2, 3, 4, 5, 6, 8, 9, 10, 11, 12, 13, 14, 15], [0.0, 0.0, 0.0, 0.0, 0.0, 0.0, 0.0, 0.0, 1.0, 0.0, 1.0, 0.0, 0.0, 0.0, 0.0]): _vg.add([_i], _w, 'REPLACE')
_vg = ob_carrot_004.vertex_groups.new(name='Eye.R')
for _i, _w in zip([0, 1, 2, 3, 4, 5, 6, 7, 8, 9, 11, 12, 13, 14, 15], [0.0, 1.0, 0.0, 1.0, 0.0, 0.0, 0.0, 0.0, 0.0, 0.0, 0.0, 0.0, 0.0, 0.0, 0.0]): _vg.add([_i], _w, 'REPLACE')
_m = ob_carrot_004.modifiers.new('Armature', 'ARMATURE')
_m.object = ob_armature
ob_carrot_003.parent = ob_armature
ob_carrot_003.matrix_parent_inverse = Matrix(((0.5306, 0.0, 0.0, -0.0), (0.0, 0.5306, 0.0, -0.0), (0.0, 0.0, 0.5306, -1.705), (0.0, 0.0, 0.0, 1.0)))
ob_carrot_003.location = (-0.002208, -0.015, 5.5)
ob_carrot_003.lineart.crease_threshold = 0.0
_vg = ob_carrot_003.vertex_groups.new(name='Mid')
_vg = ob_carrot_003.vertex_groups.new(name='head')
_vg.add([0, 1, 2, 3, 4, 5, 6, 7, 8, 9, 10, 11, 12, 13, 14, 15, 16, 17, 18, 19, 20, 21, 22, 23], 1.0, 'REPLACE')
_vg = ob_carrot_003.vertex_groups.new(name='mane')
_vg.add([4, 5, 6, 7, 8, 9, 10, 11, 12, 13, 14, 15, 16, 17, 18, 19, 20, 21, 22, 23], 1.0, 'REPLACE')
_vg = ob_carrot_003.vertex_groups.new(name='Lower mid')
_vg = ob_carrot_003.vertex_groups.new(name='Lower bot')
_vg = ob_carrot_003.vertex_groups.new(name='Spear')
_vg = ob_carrot_003.vertex_groups.new(name='Eye.L')
for _i, _w in zip([2, 3, 4, 5, 7, 8, 9, 11, 12, 14, 16, 17, 18, 19, 20, 21, 22, 23], [0.0, 0.0, 0.0, 0.0, 0.0, 0.0, 0.0, 0.0, 0.0, 0.0, 0.0, 0.0, 0.0, 0.0, 0.0, 0.0, 0.0, 0.0]): _vg.add([_i], _w, 'REPLACE')
_vg = ob_carrot_003.vertex_groups.new(name='Eye.R')
for _i, _w in zip([4, 7, 8, 9, 11, 16, 17, 18, 19, 21, 22, 23], [0.0, 0.0, 0.0, 0.0, 0.0, 0.0, 0.04013, 0.0, 0.0, 0.0, 0.0, 0.0]): _vg.add([_i], _w, 'REPLACE')
_m = ob_carrot_003.modifiers.new('Armature', 'ARMATURE')
_m.object = ob_armature
ob_carrot_002.parent = ob_armature
ob_carrot_002.matrix_parent_inverse = Matrix(((0.5306, 0.0, 0.0, -0.0), (0.0, 0.5306, 0.0, -0.0), (0.0, 0.0, 0.5306, -1.705), (0.0, 0.0, 0.0, 1.0)))
ob_carrot_002.location = (-0.002208, -0.015, 5.5)
ob_carrot_002.lineart.crease_threshold = 0.0
_vg = ob_carrot_002.vertex_groups.new(name='Mid')
for _i, _w in zip([0, 2, 4, 6, 8, 9, 10, 11, 12, 13, 14, 15, 16, 17, 18, 19, 20, 21, 22, 23, 24, 25, 26, 27, 28, 29, 30, 31, 32, 33, 34, 35, 40, 41, 42, 43], [0.8558, 0.8005, 0.8102, 0.8182, 1.0, 1.0, 1.0, 1.0, 1.0, 1.0, 1.0, 1.0, 1.0, 1.0, 1.0, 1.0, 0.6141, 0.6291, 0.6313, 0.6328, 1.0, 1.0, 1.0, 1.0, 0.4776, 0.6, 0.5456, 0.6, 0.0, 0.0, 0.0, 0.0, 1.0, 1.0, 1.0, 1.0]): _vg.add([_i], _w, 'REPLACE')
_vg = ob_carrot_002.vertex_groups.new(name='head')
_vg.add([1, 3, 5, 7, 8, 9, 10, 11, 12, 13, 14, 15, 16, 17, 18, 19, 24, 25, 26, 27, 40, 41, 42, 43], 1.0, 'REPLACE')
_vg = ob_carrot_002.vertex_groups.new(name='mane')
_vg = ob_carrot_002.vertex_groups.new(name='Lower mid')
for _i, _w in zip([0, 2, 4, 6, 8, 13, 16, 19, 20, 21, 22, 23, 28, 29, 30, 31, 32, 33, 34, 35], [0.1768, 0.189, 0.1759, 0.1828, 0.06573, 0.07431, 0.06998, 0.06559, 0.9196, 0.9163, 0.9073, 0.9366, 0.7819, 0.7592, 0.7923, 0.7731, 0.1613, 0.1762, 0.1713, 0.1752]): _vg.add([_i], _w, 'REPLACE')
_vg = ob_carrot_002.vertex_groups.new(name='Lower bot')
for _i, _w in zip([20, 21, 22, 23, 28, 29, 30, 31, 32, 33, 34, 35, 36, 37, 38, 39], [0.06471, 0.06138, 0.06225, 0.06074, 0.2008, 0.1948, 0.1904, 0.1937, 0.8257, 0.8098, 0.8154, 0.8111, 0.9947, 0.9936, 0.9937, 0.9943]): _vg.add([_i], _w, 'REPLACE')
_vg = ob_carrot_002.vertex_groups.new(name='Spear')
_vg = ob_carrot_002.vertex_groups.new(name='Eye.L')
for _i, _w in zip([0, 4, 5, 6, 7, 8, 9, 10, 11, 12, 13, 14, 15, 16, 17, 18, 19, 20, 21, 22, 23, 27, 28, 29, 30, 31, 32, 33, 34, 35, 36, 38, 39], [0.0, 0.0, 0.0, 0.0, 0.0, 0.0, 0.0, 0.0, 0.0, 0.0, 0.0, 0.0, 0.0, 0.0, 0.0, 0.0, 0.0, 0.0, 0.0, 0.0, 0.0, 0.0, 0.0, 0.0, 0.0, 0.0, 0.0, 0.0, 0.0, 0.0, 0.0, 0.0, 0.0]): _vg.add([_i], _w, 'REPLACE')
_vg = ob_carrot_002.vertex_groups.new(name='Eye.R')
for _i, _w in zip([0, 2, 4, 8, 9, 10, 11, 12, 13, 14, 15, 17, 18, 19, 20, 23, 24, 27, 31, 35, 39], [0.0, 0.0, 0.0, 0.0, 0.0, 0.0, 0.0, 0.0, 0.0, 0.0, 0.0, 0.0, 0.0, 0.0, 0.0, 0.0, 0.0, 0.0, 0.0, 0.0, 0.0]): _vg.add([_i], _w, 'REPLACE')
_m = ob_carrot_002.modifiers.new('Armature', 'ARMATURE')
_m.object = ob_armature
ob_carrot_001.parent = ob_armature
ob_carrot_001.matrix_parent_inverse = Matrix(((0.5306, 0.0, 0.0, -0.0), (0.0, 0.5306, 0.0, -0.0), (0.0, 0.0, 0.5306, -1.705), (0.0, 0.0, 0.0, 1.0)))
ob_carrot_001.location = (-0.002208, -0.015, 5.5)
ob_carrot_001.lineart.crease_threshold = 0.0
_vg = ob_carrot_001.vertex_groups.new(name='Mid')
for _i, _w in zip([16], [0.0]): _vg.add([_i], _w, 'REPLACE')
_vg = ob_carrot_001.vertex_groups.new(name='head')
_vg.add([0, 1, 2, 3, 4, 5, 6, 7, 8, 9, 10, 11, 12, 13, 14, 15, 16, 17, 18, 19, 20, 21, 22, 23, 24, 25, 26, 27, 28, 29, 30, 31, 32], 1.0, 'REPLACE')
_vg = ob_carrot_001.vertex_groups.new(name='mane')
_vg = ob_carrot_001.vertex_groups.new(name='Lower mid')
_vg = ob_carrot_001.vertex_groups.new(name='Lower bot')
_vg = ob_carrot_001.vertex_groups.new(name='Spear')
_vg = ob_carrot_001.vertex_groups.new(name='Eye.L')
for _i, _w in zip([0, 1, 2, 3, 4, 5, 6, 7, 8, 9, 10, 11, 12, 13, 14, 15, 16, 17, 18, 19, 20, 21, 22, 23, 24, 25, 26, 27, 28, 29, 30, 31, 32], [0.0, 0.01434, 0.0, 0.0, 0.0, 0.0, 0.0, 0.0, 0.0, 0.0, 0.0, 0.0, 0.0, 0.0, 0.0, 0.0, 0.0, 0.007784, 0.0, 0.0, 0.0, 0.0, 0.0, 0.0, 0.0, 0.0, 0.0, 0.0, 0.0, 0.0, 0.0, 0.3991, 0.3045]): _vg.add([_i], _w, 'REPLACE')
_vg = ob_carrot_001.vertex_groups.new(name='Eye.R')
for _i, _w in zip([0, 1, 2, 3, 4, 5, 6, 7, 8, 9, 10, 11, 12, 13, 14, 15, 16, 17, 18, 19, 20, 21, 22, 23, 24, 25, 26, 27, 28, 29, 30, 31, 32], [0.0, 0.0, 0.0, 0.0, 0.0, 0.0, 0.0, 0.0, 0.0, 0.0, 0.0, 0.0, 0.003513, 0.0, 0.0, 0.0, 0.0, 0.0, 0.0, 0.0, 0.0, 0.0, 0.0, 0.0, 0.0, 0.0, 0.0, 0.0, 0.0, 0.0, 0.0, 0.3744, 0.2942]): _vg.add([_i], _w, 'REPLACE')
_m = ob_carrot_001.modifiers.new('Armature', 'ARMATURE')
_m.object = ob_armature
ob_carrot.parent = ob_armature
ob_carrot.matrix_parent_inverse = Matrix(((0.5306, 0.0, 0.0, -0.0), (0.0, 0.5306, 0.0, -0.0), (0.0, 0.0, 0.5306, -1.705), (0.0, 0.0, 0.0, 1.0)))
ob_carrot.location = (-0.002208, -0.015, 5.5)
ob_carrot.lineart.crease_threshold = 0.0
_vg = ob_carrot.vertex_groups.new(name='Mid')
_vg = ob_carrot.vertex_groups.new(name='head')
_vg = ob_carrot.vertex_groups.new(name='mane')
_vg = ob_carrot.vertex_groups.new(name='Lower mid')
_vg = ob_carrot.vertex_groups.new(name='Lower bot')
_vg = ob_carrot.vertex_groups.new(name='Spear')
_vg = ob_carrot.vertex_groups.new(name='Eye.L')
_vg = ob_carrot.vertex_groups.new(name='Eye.R')
_m = ob_carrot.modifiers.new('Armature', 'ARMATURE')
_m.object = ob_armature

# ---- collection membership
col_collection_1.objects.link(ob_armature)
col_collection_1.objects.link(ob_carrot_007)
col_collection_1.objects.link(ob_carrot_006)
col_collection_1.objects.link(ob_carrot_005)
col_collection_1.objects.link(ob_carrot_004)
col_collection_1.objects.link(ob_carrot_003)
col_collection_1.objects.link(ob_carrot_002)
col_collection_1.objects.link(ob_carrot_001)
col_collection_1.objects.link(ob_carrot)

# ---- scene / render settings (as saved in the file)
scene.frame_start = 1; scene.frame_end = 9; scene.frame_set(2)
scene.render.engine = 'CYCLES'
scene.render.resolution_percentage = 50
scene.render.dither_intensity = 0.0
scene.cycles.use_denoising = False
scene.cycles.samples = 128
scene.cycles.sampling_pattern = 'TABULATED_SOBOL'
scene.cycles.use_adaptive_sampling = False
scene.cycles.use_light_tree = False
scene.cycles.blur_glossy = 0.0
scene.cycles.sample_clamp_indirect = 0.0
scene.view_settings.view_transform = 'Standard'
bpy.context.view_layer.update()

# ---- added for rendering (the .blend has no active camera and no usable light): camera, sun
cam_auto = bpy.data.cameras.new('AutoCamera')
cam_auto.lens = 50.0
cam_auto.sensor_width = 36.0
cam_auto.clip_end = 1000.0
ob_auto_camera = bpy.data.objects.new('AutoCamera', cam_auto)
scene.collection.objects.link(ob_auto_camera)
ob_auto_camera.location = (21.8132, -25.7507, 28.6461)
ob_auto_camera.rotation_euler = (1.09748, -7.21219e-08, 0.694738)
scene.camera = ob_auto_camera
light_auto_sun = bpy.data.lights.new('AutoSun', 'SUN')
light_auto_sun.energy = 3.0
light_auto_sun.angle = 0.0523599
ob_auto_sun = bpy.data.objects.new('AutoSun', light_auto_sun)
scene.collection.objects.link(ob_auto_sun)
ob_auto_sun.rotation_euler = (0.872665, 0.174533, 0.523599)
bpy.context.view_layer.update()
